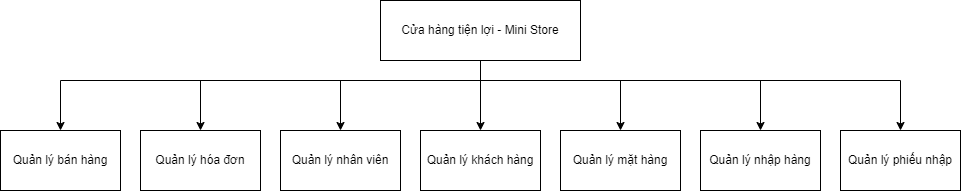

The diagram above was exported from draw.io. Its source (the exported page's mxGraphModel, read from the mxfile embedded in the PNG):
<mxGraphModel dx="4650" dy="1322" grid="1" gridSize="10" guides="1" tooltips="1" connect="1" arrows="1" fold="1" page="0" pageScale="1" pageWidth="827" pageHeight="1169" math="0" shadow="0">
  <root>
    <mxCell id="0" />
    <mxCell id="1" parent="0" />
    <mxCell id="9XURLxPAlvc49eeGpLmr-51" style="edgeStyle=orthogonalEdgeStyle;rounded=0;orthogonalLoop=1;jettySize=auto;html=1;" parent="1" source="zaJx_u0mcwWEpF8p9S2t-1" target="9XURLxPAlvc49eeGpLmr-23" edge="1">
      <mxGeometry relative="1" as="geometry" />
    </mxCell>
    <mxCell id="9XURLxPAlvc49eeGpLmr-52" style="edgeStyle=orthogonalEdgeStyle;rounded=0;orthogonalLoop=1;jettySize=auto;html=1;" parent="1" source="zaJx_u0mcwWEpF8p9S2t-1" target="zaJx_u0mcwWEpF8p9S2t-14" edge="1">
      <mxGeometry relative="1" as="geometry">
        <Array as="points">
          <mxPoint x="-2860" y="-630" />
          <mxPoint x="-2720" y="-630" />
        </Array>
      </mxGeometry>
    </mxCell>
    <mxCell id="9XURLxPAlvc49eeGpLmr-53" style="edgeStyle=orthogonalEdgeStyle;rounded=0;orthogonalLoop=1;jettySize=auto;html=1;" parent="1" source="zaJx_u0mcwWEpF8p9S2t-1" target="zaJx_u0mcwWEpF8p9S2t-16" edge="1">
      <mxGeometry relative="1" as="geometry">
        <Array as="points">
          <mxPoint x="-2860" y="-630" />
          <mxPoint x="-2580" y="-630" />
        </Array>
      </mxGeometry>
    </mxCell>
    <mxCell id="9XURLxPAlvc49eeGpLmr-54" style="edgeStyle=orthogonalEdgeStyle;rounded=0;orthogonalLoop=1;jettySize=auto;html=1;" parent="1" source="zaJx_u0mcwWEpF8p9S2t-1" target="zaJx_u0mcwWEpF8p9S2t-18" edge="1">
      <mxGeometry relative="1" as="geometry">
        <Array as="points">
          <mxPoint x="-2860" y="-630" />
          <mxPoint x="-2440" y="-630" />
        </Array>
      </mxGeometry>
    </mxCell>
    <mxCell id="9XURLxPAlvc49eeGpLmr-55" style="edgeStyle=orthogonalEdgeStyle;rounded=0;orthogonalLoop=1;jettySize=auto;html=1;" parent="1" source="zaJx_u0mcwWEpF8p9S2t-1" target="zaJx_u0mcwWEpF8p9S2t-9" edge="1">
      <mxGeometry relative="1" as="geometry">
        <Array as="points">
          <mxPoint x="-2860" y="-630" />
          <mxPoint x="-3000" y="-630" />
        </Array>
      </mxGeometry>
    </mxCell>
    <mxCell id="9XURLxPAlvc49eeGpLmr-56" style="edgeStyle=orthogonalEdgeStyle;rounded=0;orthogonalLoop=1;jettySize=auto;html=1;" parent="1" source="zaJx_u0mcwWEpF8p9S2t-1" target="zaJx_u0mcwWEpF8p9S2t-7" edge="1">
      <mxGeometry relative="1" as="geometry">
        <Array as="points">
          <mxPoint x="-2860" y="-630" />
          <mxPoint x="-3140" y="-630" />
        </Array>
      </mxGeometry>
    </mxCell>
    <mxCell id="9XURLxPAlvc49eeGpLmr-57" style="edgeStyle=orthogonalEdgeStyle;rounded=0;orthogonalLoop=1;jettySize=auto;html=1;" parent="1" source="zaJx_u0mcwWEpF8p9S2t-1" target="zaJx_u0mcwWEpF8p9S2t-2" edge="1">
      <mxGeometry relative="1" as="geometry">
        <Array as="points">
          <mxPoint x="-2860" y="-630" />
          <mxPoint x="-3280" y="-630" />
        </Array>
      </mxGeometry>
    </mxCell>
    <mxCell id="zaJx_u0mcwWEpF8p9S2t-1" value="Cửa hàng tiện lợi - Mini Store" style="rounded=0;whiteSpace=wrap;html=1;" parent="1" vertex="1">
      <mxGeometry x="-2960" y="-710" width="200" height="60" as="geometry" />
    </mxCell>
    <mxCell id="zaJx_u0mcwWEpF8p9S2t-2" value="Quản lý bán hàng" style="rounded=0;whiteSpace=wrap;html=1;" parent="1" vertex="1">
      <mxGeometry x="-3340" y="-580" width="120" height="60" as="geometry" />
    </mxCell>
    <mxCell id="zaJx_u0mcwWEpF8p9S2t-7" value="Quản lý hóa đơn" style="whiteSpace=wrap;html=1;rounded=0;" parent="1" vertex="1">
      <mxGeometry x="-3200" y="-580" width="120" height="60" as="geometry" />
    </mxCell>
    <mxCell id="zaJx_u0mcwWEpF8p9S2t-9" value="Quản lý nhân viên" style="whiteSpace=wrap;html=1;rounded=0;" parent="1" vertex="1">
      <mxGeometry x="-3060" y="-580" width="120" height="60" as="geometry" />
    </mxCell>
    <mxCell id="zaJx_u0mcwWEpF8p9S2t-14" value="Quản lý mặt hàng" style="whiteSpace=wrap;html=1;rounded=0;" parent="1" vertex="1">
      <mxGeometry x="-2780" y="-580" width="120" height="60" as="geometry" />
    </mxCell>
    <mxCell id="zaJx_u0mcwWEpF8p9S2t-16" value="Quản lý nhập hàng" style="whiteSpace=wrap;html=1;rounded=0;" parent="1" vertex="1">
      <mxGeometry x="-2640" y="-580" width="120" height="60" as="geometry" />
    </mxCell>
    <mxCell id="zaJx_u0mcwWEpF8p9S2t-18" value="Quản lý phiếu nhập" style="whiteSpace=wrap;html=1;rounded=0;" parent="1" vertex="1">
      <mxGeometry x="-2500" y="-580" width="120" height="60" as="geometry" />
    </mxCell>
    <mxCell id="9XURLxPAlvc49eeGpLmr-23" value="Quản lý khách hàng" style="whiteSpace=wrap;html=1;rounded=0;" parent="1" vertex="1">
      <mxGeometry x="-2920" y="-580" width="120" height="60" as="geometry" />
    </mxCell>
  </root>
</mxGraphModel>